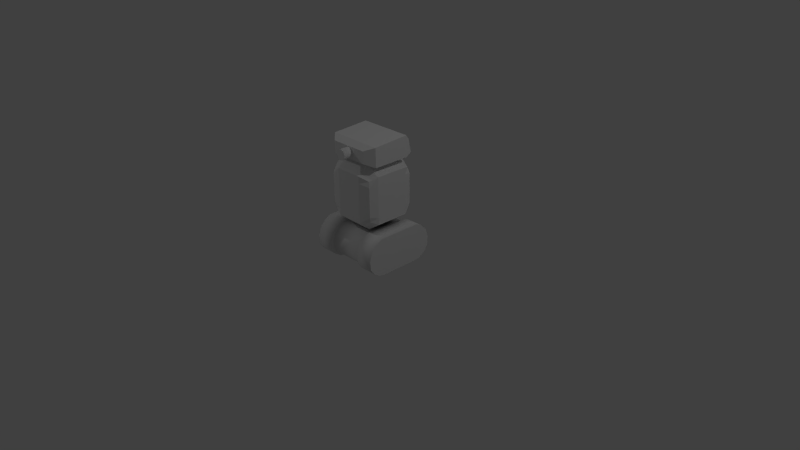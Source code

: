 # Source: botA01.blend  (saved by Blender 2.69.0; exported with 4.5.12 LTS)
import bpy
from mathutils import Matrix  # noqa: F401  (used for matrix-valued properties, if any)

bpy.ops.wm.read_factory_settings(use_empty=True)
scene = bpy.context.scene
scene.name = 'Scene'

# ---- collections
col_collection_1 = bpy.data.collections.new('Collection 1'); scene.collection.children.link(col_collection_1)

# ---- world
world_world = bpy.data.worlds.new('World'); scene.world = world_world
world_world.color = (0.05088, 0.05088, 0.05088)
world_world.use_sun_shadow = False
world_world.sun_shadow_jitter_overblur = 0.0
world_world.cycles.sampling_method = 'MANUAL'
world_world.cycles.sample_map_resolution = 256

# ---- cameras
cam_camera = bpy.data.cameras.new('Camera')
cam_camera.clip_end = 100.0
cam_camera.lens = 35.0
cam_camera.sensor_width = 32.0
cam_camera.sensor_height = 18.0
cam_camera.ortho_scale = 7.314
cam_camera.dof.focus_distance = 0.0
cam_camera.dof.aperture_fstop = 128.0

# ---- lights
light_lamp_002 = bpy.data.lights.new('Lamp.002', 'POINT')
light_lamp_002.transmission_factor = 0.0
light_lamp_002.cutoff_distance = 30.0
light_lamp_002.energy = 100.0
light_lamp_002.shadow_buffer_clip_start = 1.001
light_lamp_002.shadow_soft_size = 0.1
light_lamp_002.shadow_maximum_resolution = 0.006
light_lamp_002.use_absolute_resolution = True
light_lamp_002.cycles.use_multiple_importance_sampling = False
light_lamp_001 = bpy.data.lights.new('Lamp.001', 'POINT')
light_lamp_001.transmission_factor = 0.0
light_lamp_001.cutoff_distance = 30.0
light_lamp_001.energy = 100.0
light_lamp_001.shadow_buffer_clip_start = 1.001
light_lamp_001.shadow_soft_size = 0.1
light_lamp_001.shadow_maximum_resolution = 0.006
light_lamp_001.use_absolute_resolution = True
light_lamp_001.cycles.use_multiple_importance_sampling = False
light_lamp = bpy.data.lights.new('Lamp', 'POINT')
light_lamp.transmission_factor = 0.0
light_lamp.cutoff_distance = 30.0
light_lamp.energy = 100.0
light_lamp.shadow_buffer_clip_start = 1.001
light_lamp.shadow_soft_size = 0.1
light_lamp.shadow_maximum_resolution = 0.006
light_lamp.use_absolute_resolution = True
light_lamp.cycles.use_multiple_importance_sampling = False

# ---- meshes
me_cube_004 = bpy.data.meshes.new('Cube.004')
me_cube_004.from_pydata([(0.006691, 0.1953, 0.4707), (-0.006593, 0.1954, 0.4707), (-0.01962, 0.1928, 0.4707), (-0.0319, 0.1877, 0.4707), (-0.04295, 0.1803, 0.4707), (-0.05235, 0.1709, 0.4707), (-0.05974, 0.1599, 0.4707), (-0.06483, 0.1476, 0.4707), (-0.06743, 0.1346, 0.4707), (-0.06744, 0.1213, 0.4707), (-0.06486, 0.1083, 0.4707), (-0.05978, 0.09602, 0.4707), (-0.05241, 0.08497, 0.4707), (-0.04303, 0.07557, 0.4707), (-0.03199, 0.06818, 0.4707), (-0.01972, 0.06309, 0.4707), (-0.006691, 0.06048, 0.4707), (0.006593, 0.06048, 0.4707), (0.01962, 0.06306, 0.4707), (0.0319, 0.06813, 0.4707), (0.04295, 0.0755, 0.4707), (0.05235, 0.08489, 0.4707), (0.05974, 0.09593, 0.4707), (0.06483, 0.1082, 0.4707), (0.06743, 0.1212, 0.4707), (0.06744, 0.1345, 0.4707), (0.06486, 0.1475, 0.4707), (0.05978, 0.1598, 0.4707), (0.05241, 0.1709, 0.4707), (0.04303, 0.1803, 0.4707), (0.03199, 0.1877, 0.4707), (0.01972, 0.1927, 0.4707), (0.006691, 0.1953, 0.3482), (-0.006593, 0.1954, 0.3482), (-0.01962, 0.1928, 0.3482), (-0.0319, 0.1877, 0.3482), (-0.04295, 0.1803, 0.3482), (-0.05235, 0.1709, 0.3482), (-0.05974, 0.1599, 0.3482), (-0.06483, 0.1476, 0.3482), (-0.06743, 0.1346, 0.3482), (-0.06744, 0.1213, 0.3482), (-0.06486, 0.1083, 0.3482), (-0.05978, 0.09602, 0.3482), (-0.05241, 0.08497, 0.3482), (-0.04303, 0.07557, 0.3482), (-0.03199, 0.06818, 0.3482), (-0.01972, 0.06309, 0.3482), (-0.006691, 0.06048, 0.3482), (0.006593, 0.06048, 0.3482), (0.01962, 0.06306, 0.3482), (0.0319, 0.06813, 0.3482), (0.04295, 0.0755, 0.3482), (0.05235, 0.08489, 0.3482), (0.05974, 0.09593, 0.3482), (0.06483, 0.1082, 0.3482), (0.06743, 0.1212, 0.3482), (0.06744, 0.1345, 0.3482), (0.06486, 0.1475, 0.3482), (0.05978, 0.1598, 0.3482), (0.05241, 0.1709, 0.3482), (0.04303, 0.1803, 0.3482), (0.03199, 0.1877, 0.3482), (0.01972, 0.1927, 0.3482), (-0.2572, 0.04728, 0.3482), (-0.3675, 0.04838, -0.3203), (0.3675, 0.04838, -0.3203), (0.2572, 0.04728, 0.3482), (-0.2572, 0.2086, 0.3482), (-0.3675, 0.2305, -0.2804), (0.3675, 0.2305, -0.2804), (0.2572, 0.2086, 0.3482), (-0.3675, 0.2559, 0.2475), (-0.3675, 0.2812, -0.2475), (-0.3675, -3.913e-08, -0.2475), (-0.3675, 2.775e-07, 0.2475), (0.3675, 0.2812, -0.2475), (0.3675, 0.2559, 0.2475), (0.3675, 2.775e-07, 0.2475), (0.3675, -3.913e-08, -0.2475)], [], [(24, 56, 57, 25), (2, 34, 35, 3), (13, 45, 46, 14), (22, 54, 55, 23), (0, 32, 33, 1), (11, 43, 44, 12), (31, 63, 32, 0), (20, 52, 53, 21), (9, 41, 42, 10), (29, 61, 62, 30), (18, 50, 51, 19), (7, 39, 40, 8), (27, 59, 60, 28), (16, 48, 49, 17), (5, 37, 38, 6), (25, 57, 58, 26), (3, 35, 36, 4), (14, 46, 47, 15), (23, 55, 56, 24), (1, 33, 34, 2), (12, 44, 45, 13), (21, 53, 54, 22), (10, 42, 43, 11), (30, 62, 63, 31), (19, 51, 52, 20), (8, 40, 41, 9), (28, 60, 61, 29), (17, 49, 50, 18), (6, 38, 39, 7), (26, 58, 59, 27), (4, 36, 37, 5), (15, 47, 48, 16), (1, 0, 31, 2), (2, 31, 30, 3), (3, 30, 29, 4), (4, 29, 28, 5), (5, 28, 27, 6), (6, 27, 26, 7), (7, 26, 25, 8), (8, 25, 24, 9), (9, 24, 23, 10), (10, 23, 22, 11), (11, 22, 21, 12), (12, 21, 20, 13), (13, 20, 19, 14), (14, 19, 18, 15), (15, 18, 17, 16), (73, 69, 65, 74), (69, 70, 66, 65), (77, 71, 67, 78), (71, 68, 64, 67), (74, 65, 66, 79), (76, 70, 69, 73), (68, 72, 75, 64), (72, 73, 74, 75), (70, 76, 79, 66), (76, 77, 78, 79), (64, 75, 78, 67), (75, 74, 79, 78), (71, 77, 72, 68), (77, 76, 73, 72)])
me_cube_004.polygons.foreach_set('use_smooth', [1, 1, 1, 1, 1, 1, 1, 1, 1, 1, 1, 1, 1, 1, 1, 1, 1, 1, 1, 1, 1, 1, 1, 1, 1, 1, 1, 1, 1, 1, 1, 1, 0, 0, 0, 0, 0, 0, 0, 0, 0, 0, 0, 0, 0, 0, 0, 0, 0, 0, 0, 0, 0, 0, 0, 0, 0, 0, 0, 0, 0])
me_cube_004.use_remesh_preserve_volume = False
me_cube_004.use_remesh_preserve_attributes = False
me_cube_004.use_mirror_vertex_groups = False
me_cube_004.update()
me_cube_002 = bpy.data.meshes.new('Cube.002')
me_cube_002.from_pydata([(-0.3142, 0.1703, 0.3142), (-0.3142, 0.1703, -0.3142), (0.3142, 0.1703, -0.3142), (0.3142, 0.1703, 0.3142), (-0.3142, 0.7047, 0.3142), (-0.3142, 0.7047, -0.3142), (0.3142, 0.7047, -0.3142), (0.3142, 0.7047, 0.3142), (-0.3675, 0.75, 0.2205), (-0.3675, 0.75, 0.0735), (-0.3675, 0.75, -0.0735), (-0.3675, 0.75, -0.2205), (-0.3675, 0.125, -0.2205), (-0.3675, 0.125, -0.0735), (-0.3675, 0.125, 0.0735), (-0.3675, 0.125, 0.2205), (0.3675, 0.75, -0.2205), (0.3675, 0.75, -0.0735), (0.3675, 0.75, 0.0735), (0.3675, 0.75, 0.2205), (0.3675, 0.125, 0.2205), (0.3675, 0.125, 0.0735), (0.3675, 0.125, -0.0735), (0.3675, 0.125, -0.2205), (-0.3307, 0.2406, 0.3307), (-0.3307, 0.4375, 0.3307), (-0.3307, 0.6344, 0.3307), (-0.3307, 0.6344, -0.3308), (-0.3307, 0.4375, -0.3308), (-0.3307, 0.2406, -0.3308), (0.3307, 0.6344, -0.3308), (0.3307, 0.4375, -0.3308), (0.3307, 0.2406, -0.3308), (0.3307, 0.6344, 0.3307), (0.3307, 0.4375, 0.3307), (0.3307, 0.2406, 0.3307), (-0.3675, 0.6563, 0.2205), (-0.3675, 0.4375, 0.2205), (-0.3675, 0.2188, 0.2205), (-0.3675, 0.6563, 0.0735), (-0.3675, 0.4375, 0.0735), (-0.3675, 0.2188, 0.0735), (-0.3675, 0.6562, -0.0735), (-0.3675, 0.4375, -0.0735), (-0.3675, 0.2187, -0.0735), (-0.3675, 0.6562, -0.2205), (-0.3675, 0.4375, -0.2205), (-0.3675, 0.2187, -0.2205), (0.3675, 0.6562, -0.2205), (0.3675, 0.4375, -0.2205), (0.3675, 0.2187, -0.2205), (0.3675, 0.6562, -0.0735), (0.3675, 0.4375, -0.0735), (0.3675, 0.2187, -0.0735), (0.3675, 0.6563, 0.0735), (0.3675, 0.4375, 0.0735), (0.3675, 0.2188, 0.0735), (0.3675, 0.6563, 0.2205), (0.3675, 0.4375, 0.2205), (0.3675, 0.2188, 0.2205), (-0.1838, 0.75, -0.3675), (0.0, 0.75, -0.3675), (0.1838, 0.75, -0.3675), (0.1838, 0.125, -0.3675), (0.0, 0.125, -0.3675), (-0.1838, 0.125, -0.3675), (0.1838, 0.75, 0.3675), (0.0, 0.75, 0.3675), (-0.1838, 0.75, 0.3675), (-0.1838, 0.125, 0.3675), (0.0, 0.125, 0.3675), (0.1838, 0.125, 0.3675), (-0.1838, 1.411e-07, 0.2205), (0.0, 1.411e-07, 0.2205), (0.1838, 1.411e-07, 0.2205), (-0.1838, 4.702e-08, 0.0735), (0.0, 4.702e-08, 0.0735), (0.1838, 4.702e-08, 0.0735), (-0.1838, -4.702e-08, -0.0735), (0.0, -4.702e-08, -0.0735), (0.1838, -4.702e-08, -0.0735), (-0.1838, -1.411e-07, -0.2205), (0.0, -1.411e-07, -0.2205), (0.1838, -1.411e-07, -0.2205), (0.1838, 0.875, 0.2205), (0.0, 0.875, 0.2205), (-0.1838, 0.875, 0.2205), (0.1838, 0.875, 0.0735), (0.0, 0.875, 0.0735), (-0.1838, 0.875, 0.0735), (0.1838, 0.875, -0.0735), (0.0, 0.875, -0.0735), (-0.1838, 0.875, -0.0735), (0.1838, 0.875, -0.2205), (0.0, 0.875, -0.2205), (-0.1838, 0.875, -0.2205), (0.1838, 0.6562, -0.3675), (0.0, 0.6562, -0.3675), (-0.1838, 0.6562, -0.3675), (0.1838, 0.4375, -0.3675), (0.0, 0.4375, -0.3675), (-0.1838, 0.4375, -0.3675), (0.1838, 0.2187, -0.3675), (0.0, 0.2187, -0.3675), (-0.1838, 0.2187, -0.3675), (-0.1838, 0.6563, 0.3675), (0.0, 0.6563, 0.3675), (0.1838, 0.6563, 0.3675), (-0.1838, 0.4375, 0.3675), (0.0, 0.4375, 0.3675), (0.1838, 0.4375, 0.3675), (-0.1838, 0.2188, 0.3675), (0.0, 0.2188, 0.3675), (0.1838, 0.2188, 0.3675)], [], [(47, 29, 1, 12), (102, 32, 2, 63), (59, 35, 3, 20), (111, 24, 0, 69), (83, 63, 2, 23), (95, 60, 5, 11), (24, 38, 15, 0), (38, 41, 14, 15), (41, 44, 13, 14), (44, 47, 12, 13), (32, 50, 23, 2), (50, 53, 22, 23), (53, 56, 21, 22), (56, 59, 20, 21), (71, 74, 20, 3), (74, 77, 21, 20), (77, 80, 22, 21), (80, 83, 23, 22), (68, 86, 8, 4), (86, 89, 9, 8), (89, 92, 10, 9), (92, 95, 11, 10), (11, 5, 27, 45), (45, 27, 28, 46), (46, 28, 29, 47), (62, 6, 30, 96), (96, 30, 31, 99), (99, 31, 32, 102), (19, 7, 33, 57), (57, 33, 34, 58), (58, 34, 35, 59), (68, 4, 26, 105), (105, 26, 25, 108), (108, 25, 24, 111), (4, 8, 36, 26), (26, 36, 37, 25), (25, 37, 38, 24), (8, 9, 39, 36), (36, 39, 40, 37), (37, 40, 41, 38), (9, 10, 42, 39), (39, 42, 43, 40), (40, 43, 44, 41), (10, 11, 45, 42), (42, 45, 46, 43), (43, 46, 47, 44), (6, 16, 48, 30), (30, 48, 49, 31), (31, 49, 50, 32), (16, 17, 51, 48), (48, 51, 52, 49), (49, 52, 53, 50), (17, 18, 54, 51), (51, 54, 55, 52), (52, 55, 56, 53), (18, 19, 57, 54), (54, 57, 58, 55), (55, 58, 59, 56), (29, 104, 65, 1), (104, 103, 64, 65), (103, 102, 63, 64), (35, 113, 71, 3), (113, 112, 70, 71), (112, 111, 69, 70), (12, 1, 65, 81), (81, 65, 64, 82), (82, 64, 63, 83), (16, 6, 62, 93), (93, 62, 61, 94), (94, 61, 60, 95), (0, 15, 72, 69), (69, 72, 73, 70), (70, 73, 74, 71), (15, 14, 75, 72), (72, 75, 76, 73), (73, 76, 77, 74), (14, 13, 78, 75), (75, 78, 79, 76), (76, 79, 80, 77), (13, 12, 81, 78), (78, 81, 82, 79), (79, 82, 83, 80), (7, 19, 84, 66), (66, 84, 85, 67), (67, 85, 86, 68), (19, 18, 87, 84), (84, 87, 88, 85), (85, 88, 89, 86), (18, 17, 90, 87), (87, 90, 91, 88), (88, 91, 92, 89), (17, 16, 93, 90), (90, 93, 94, 91), (91, 94, 95, 92), (5, 60, 98, 27), (60, 61, 97, 98), (61, 62, 96, 97), (27, 98, 101, 28), (98, 97, 100, 101), (97, 96, 99, 100), (28, 101, 104, 29), (101, 100, 103, 104), (100, 99, 102, 103), (7, 66, 107, 33), (66, 67, 106, 107), (67, 68, 105, 106), (33, 107, 110, 34), (107, 106, 109, 110), (106, 105, 108, 109), (34, 110, 113, 35), (110, 109, 112, 113), (109, 108, 111, 112)])
me_cube_002.use_remesh_preserve_volume = False
me_cube_002.use_remesh_preserve_attributes = False
me_cube_002.use_mirror_vertex_groups = False
me_cube_002.update()
me_cube_001 = bpy.data.meshes.new('Cube.001')
me_cube_001.from_pydata([(-0.49, -1.893e-07, -0.2959), (-0.49, -0.0441, -0.3775), (-0.49, -0.1279, -0.4569), (-0.49, -0.2337, -0.4878), (-0.49, -0.3506, -0.4812), (-0.49, -0.4278, -0.4305), (-0.49, -0.4829, -0.3467), (-0.49, -0.5, -0.2607), (-0.49, 1.873e-07, 0.2928), (-0.49, -0.0441, 0.3744), (-0.49, -0.1279, 0.4538), (-0.49, -0.2337, 0.4847), (-0.49, -0.3506, 0.478), (-0.49, -0.4278, 0.4273), (-0.49, -0.4829, 0.3435), (-0.49, -0.5, 0.2575), (-0.49, -0.5, 0.2575), (0.49, -1.893e-07, -0.2959), (0.49, -0.0441, -0.3775), (0.49, -0.1279, -0.4569), (0.49, -0.2337, -0.4878), (0.49, -0.3506, -0.4812), (0.49, -0.4278, -0.4305), (0.49, -0.4829, -0.3467), (0.49, -0.5, -0.2607), (0.49, 1.873e-07, 0.2928), (0.49, -0.0441, 0.3744), (0.49, -0.1279, 0.4538), (0.49, -0.2337, 0.4847), (0.49, -0.3506, 0.478), (0.49, -0.4278, 0.4273), (0.49, -0.4829, 0.3435), (0.49, -0.5, 0.2575), (0.49, -0.5, 0.2575), (-0.49, -0.5, -0.2266), (-0.49, -1.449e-07, -0.2266), (0.49, -1.449e-07, -0.2266), (0.49, -0.5, -0.2266), (0.49, -0.2337, -0.2266), (0.49, -0.0441, -0.2266), (0.49, -0.4829, -0.2266), (0.49, -0.4278, -0.2266), (0.49, -0.1279, -0.2266), (0.49, -0.3506, -0.2266), (-0.49, -0.4829, -0.2266), (-0.49, -0.2337, -0.2266), (-0.49, -0.3506, -0.2266), (-0.49, -0.4278, -0.2266), (-0.49, -0.0441, -0.2266), (-0.49, -0.1279, -0.2266), (-0.49, -0.0441, 0.225), (-0.49, -0.1279, 0.225), (-0.49, -0.5, 0.225), (-0.49, 1.439e-07, 0.225), (0.49, 1.439e-07, 0.225), (0.49, -0.5, 0.225), (0.49, -0.2337, 0.225), (0.49, -0.0441, 0.225), (0.49, -0.4829, 0.225), (0.49, -0.4278, 0.225), (0.49, -0.1279, 0.225), (0.49, -0.3506, 0.225), (-0.49, -0.4829, 0.225), (-0.49, -0.2337, 0.225), (-0.49, -0.3506, 0.225), (-0.49, -0.4278, 0.225), (0.2463, -1.893e-07, -0.2959), (-0.2475, -0.02778, -0.2653), (-0.2475, -1.893e-07, -0.2959), (-0.2475, 1.873e-07, 0.2928), (-0.2475, -0.02778, 0.2646), (0.2463, 1.873e-07, 0.2928), (-0.2475, -0.5, -0.2607), (-0.2475, -0.4778, -0.2335), (0.2463, -0.5, -0.2607), (0.2463, -0.4829, -0.3467), (-0.2475, -0.4624, -0.3109), (-0.2475, -0.4829, -0.3467), (-0.2475, -0.4278, -0.4305), (-0.2475, -0.4128, -0.3863), (0.2463, -0.4278, -0.4305), (0.2463, -0.3506, -0.4812), (-0.2475, -0.3433, -0.432), (-0.2475, -0.3506, -0.4812), (-0.2475, -0.2337, -0.4878), (-0.2475, -0.2382, -0.4379), (0.2463, -0.2337, -0.4878), (0.2463, -0.5, 0.2575), (-0.2475, -0.4778, 0.2329), (-0.2475, -0.5, 0.2575), (-0.2475, -0.4829, 0.3435), (-0.2475, -0.4624, 0.3103), (0.2463, -0.4829, 0.3435), (0.2463, -0.1279, -0.4569), (-0.2475, -0.1429, -0.4101), (-0.2475, -0.1279, -0.4569), (-0.2475, -0.0441, -0.3775), (-0.2475, -0.06747, -0.3387), (0.2463, -0.0441, -0.3775), (0.2463, -0.4278, 0.4273), (-0.2475, -0.4128, 0.3857), (-0.2475, -0.4278, 0.4273), (-0.2475, -0.3506, 0.478), (-0.2475, -0.3433, 0.4313), (0.2463, -0.3506, 0.478), (0.2463, -0.2337, 0.4847), (-0.2475, -0.2382, 0.4373), (-0.2475, -0.2337, 0.4847), (-0.2475, -0.1279, 0.4538), (-0.2475, -0.1429, 0.4095), (0.2463, -0.1279, 0.4538), (0.2463, -0.0441, 0.3744), (-0.2475, -0.06747, 0.3381), (-0.2475, -0.0441, 0.3744), (-0.2475, -0.5, 0.2575), (-0.2475, -0.4778, 0.2329), (0.2463, -0.5, 0.2575), (-0.2475, -1.449e-07, -0.2266), (-0.2475, -0.02778, -0.2028), (0.2463, -1.449e-07, -0.2266), (-0.2475, -0.5, -0.2266), (-0.2475, -0.4778, -0.2028), (0.2463, -0.5, -0.2266), (-0.2475, 1.439e-07, 0.225), (-0.2475, -0.02778, 0.2036), (0.2463, 1.439e-07, 0.225), (-0.2475, -0.5, 0.225), (-0.2475, -0.4778, 0.2036), (0.2463, -0.5, 0.225), (0.2463, -0.02778, -0.2653), (0.2463, -0.02778, 0.2646), (0.2463, -0.4778, -0.2335), (0.2463, -0.4624, -0.3109), (0.2463, -0.4128, -0.3863), (0.2463, -0.3433, -0.432), (0.2463, -0.2382, -0.4379), (0.2463, -0.4778, 0.2329), (0.2463, -0.4624, 0.3103), (0.2463, -0.1429, -0.4101), (0.2463, -0.06747, -0.3387), (0.2463, -0.4128, 0.3857), (0.2463, -0.3433, 0.4313), (0.2463, -0.2382, 0.4373), (0.2463, -0.1429, 0.4095), (0.2463, -0.06747, 0.3381), (0.2463, -0.4778, 0.2329), (0.2463, -0.02778, -0.2028), (0.2463, -0.4778, -0.2028), (0.2463, -0.02778, 0.2036), (0.2463, -0.4778, 0.2036)], [], [(125, 71, 25, 54), (75, 80, 22, 23), (81, 86, 20, 21), (87, 32, 31, 92), (93, 98, 18, 19), (99, 30, 29, 104), (105, 28, 27, 110), (111, 26, 25, 71), (128, 55, 33, 116), (74, 75, 23, 24), (80, 81, 21, 22), (116, 33, 32, 87), (86, 93, 19, 20), (92, 31, 30, 99), (98, 66, 17, 18), (104, 29, 28, 105), (110, 27, 26, 111), (56, 28, 29, 61), (61, 29, 30, 59), (54, 25, 26, 57), (58, 31, 33, 55), (59, 30, 31, 58), (57, 26, 27, 60), (60, 27, 28, 56), (49, 2, 3, 45), (45, 3, 4, 46), (46, 4, 5, 47), (47, 5, 6, 44), (35, 0, 1, 48), (44, 6, 7, 34), (48, 1, 2, 49), (66, 119, 36, 17), (74, 24, 37, 122), (20, 38, 43, 21), (21, 43, 41, 22), (17, 36, 39, 18), (23, 40, 37, 24), (22, 41, 40, 23), (18, 39, 42, 19), (19, 42, 38, 20), (51, 49, 45, 63), (63, 45, 46, 64), (64, 46, 47, 65), (65, 47, 44, 62), (53, 35, 48, 50), (62, 44, 34, 52), (50, 48, 49, 51), (119, 125, 54, 36), (122, 37, 55, 128), (38, 56, 61, 43), (43, 61, 59, 41), (36, 54, 57, 39), (40, 58, 55, 37), (41, 59, 58, 40), (39, 57, 60, 42), (42, 60, 56, 38), (10, 51, 63, 11), (11, 63, 64, 12), (12, 64, 65, 13), (13, 65, 62, 14), (8, 53, 50, 9), (14, 62, 52, 16), (9, 50, 51, 10), (53, 8, 69, 123), (123, 69, 70, 124), (148, 130, 71, 125), (6, 5, 78, 77), (77, 78, 79, 76), (132, 133, 80, 75), (4, 3, 84, 83), (83, 84, 85, 82), (134, 135, 86, 81), (15, 89, 90, 14), (89, 88, 91, 90), (136, 87, 92, 137), (2, 1, 96, 95), (95, 96, 97, 94), (138, 139, 98, 93), (13, 101, 102, 12), (101, 100, 103, 102), (140, 99, 104, 141), (11, 107, 108, 10), (107, 106, 109, 108), (142, 105, 110, 143), (9, 113, 69, 8), (113, 112, 70, 69), (144, 111, 71, 130), (52, 126, 114, 16), (126, 127, 115, 114), (149, 128, 116, 145), (7, 6, 77, 72), (72, 77, 76, 73), (131, 132, 75, 74), (5, 4, 83, 78), (78, 83, 82, 79), (133, 134, 81, 80), (16, 114, 89, 15), (114, 115, 88, 89), (145, 116, 87, 136), (3, 2, 95, 84), (84, 95, 94, 85), (135, 138, 93, 86), (14, 90, 101, 13), (90, 91, 100, 101), (137, 92, 99, 140), (1, 0, 68, 96), (96, 68, 67, 97), (139, 129, 66, 98), (12, 102, 107, 11), (102, 103, 106, 107), (141, 104, 105, 142), (10, 108, 113, 9), (108, 109, 112, 113), (143, 110, 111, 144), (0, 35, 117, 68), (68, 117, 118, 67), (129, 146, 119, 66), (7, 72, 120, 34), (72, 73, 121, 120), (131, 74, 122, 147), (35, 53, 123, 117), (117, 123, 124, 118), (146, 148, 125, 119), (34, 120, 126, 52), (120, 121, 127, 126), (147, 122, 128, 149), (124, 70, 130, 148), (76, 79, 133, 132), (82, 85, 135, 134), (88, 136, 137, 91), (94, 97, 139, 138), (100, 140, 141, 103), (106, 142, 143, 109), (112, 144, 130, 70), (127, 149, 145, 115), (73, 76, 132, 131), (79, 82, 134, 133), (115, 145, 136, 88), (85, 94, 138, 135), (91, 137, 140, 100), (97, 67, 129, 139), (103, 141, 142, 106), (109, 143, 144, 112), (67, 118, 146, 129), (73, 131, 147, 121), (118, 124, 148, 146), (121, 147, 149, 127)])
me_cube_001.polygons.foreach_set('use_smooth', [1, 1, 1, 1, 1, 1, 1, 1, 1, 1, 1, 1, 1, 1, 1, 1, 1, 0, 0, 0, 0, 0, 0, 0, 0, 0, 0, 0, 0, 0, 0, 1, 1, 0, 0, 0, 0, 0, 0, 0, 0, 0, 0, 0, 0, 0, 0, 1, 1, 0, 0, 0, 0, 0, 0, 0, 0, 0, 0, 0, 0, 0, 0, 1, 0, 0, 1, 0, 0, 1, 0, 0, 1, 0, 0, 1, 0, 0, 1, 0, 0, 1, 0, 0, 1, 0, 0, 1, 0, 0, 1, 0, 0, 1, 0, 0, 1, 1, 1, 1, 0, 0, 1, 0, 0, 1, 0, 0, 1, 0, 0, 1, 0, 0, 1, 0, 0, 1, 0, 0, 1, 0, 0, 1, 0, 0, 1, 1, 1, 1, 1, 1, 1, 1, 1, 1, 1, 1, 1, 1, 1, 1, 1, 1, 1, 1, 1])
me_cube_001.use_remesh_preserve_volume = False
me_cube_001.use_remesh_preserve_attributes = False
me_cube_001.use_mirror_vertex_groups = False
me_cube_001.update()

# ---- objects
ob_bota_head = bpy.data.objects.new('botA_Head', me_cube_004)
ob_bota_body = bpy.data.objects.new('botA_Body', me_cube_002)
ob_bota_drive = bpy.data.objects.new('botA_Drive', me_cube_001)
ob_lamp_002 = bpy.data.objects.new('Lamp.002', light_lamp_002)
ob_lamp_001 = bpy.data.objects.new('Lamp.001', light_lamp_001)
ob_lamp = bpy.data.objects.new('Lamp', light_lamp)
ob_camera = bpy.data.objects.new('Camera', cam_camera)

# ---- transforms, parenting, visibility, modifiers, constraints
ob_bota_head.location = (0.0, 0.0, 1.375)
ob_bota_head.rotation_euler = (1.571, 0.0, 0.0)
ob_bota_head.lineart.crease_threshold = 0.0
ob_bota_body.location = (0.0, 0.0, 0.5)
ob_bota_body.rotation_euler = (1.571, 0.0, 0.0)
ob_bota_body.lineart.crease_threshold = 0.0
ob_bota_drive.location = (0.0, 0.0, 0.5)
ob_bota_drive.rotation_euler = (1.571, 0.0, 0.0)
ob_bota_drive.lineart.crease_threshold = 0.0
ob_lamp_002.location = (-8.723, 10.69, 5.904)
ob_lamp_002.rotation_euler = (0.6503, 0.05522, 1.866)
ob_lamp_002.lock_rotations_4d = False
ob_lamp_002.empty_display_type = 'ARROWS'
ob_lamp_002.color = (0.0, 0.0, 0.0, 0.0)
ob_lamp_002.hide_viewport = True
ob_lamp_002.lineart.crease_threshold = 0.0
ob_lamp_001.location = (-5.894, -4.294, 5.904)
ob_lamp_001.rotation_euler = (0.6503, 0.05522, 1.866)
ob_lamp_001.lock_rotations_4d = False
ob_lamp_001.empty_display_type = 'ARROWS'
ob_lamp_001.color = (0.0, 0.0, 0.0, 0.0)
ob_lamp_001.hide_viewport = True
ob_lamp_001.lineart.crease_threshold = 0.0
ob_lamp.location = (4.076, 1.005, 5.904)
ob_lamp.rotation_euler = (0.6503, 0.05522, 1.866)
ob_lamp.lock_rotations_4d = False
ob_lamp.empty_display_type = 'ARROWS'
ob_lamp.color = (0.0, 0.0, 0.0, 0.0)
ob_lamp.hide_viewport = True
ob_lamp.lineart.crease_threshold = 0.0
ob_camera.location = (7.481, -6.508, 5.344)
ob_camera.rotation_euler = (1.109, 0.01082, 0.8149)
ob_camera.lock_rotations_4d = False
ob_camera.empty_display_type = 'ARROWS'
ob_camera.color = (0.0, 0.0, 0.0, 0.0)
ob_camera.hide_viewport = True
ob_camera.display_type = 'WIRE'
ob_camera.lineart.crease_threshold = 0.0

# ---- collection membership
col_collection_1.objects.link(ob_bota_head)
col_collection_1.objects.link(ob_bota_body)
col_collection_1.objects.link(ob_bota_drive)
col_collection_1.objects.link(ob_lamp_002)
col_collection_1.objects.link(ob_lamp_001)
col_collection_1.objects.link(ob_lamp)
col_collection_1.objects.link(ob_camera)

# ---- scene / render settings (as saved in the file)
scene.camera = ob_camera
scene.frame_start = 1; scene.frame_end = 250; scene.frame_set(0)
scene.render.engine = 'BLENDER_EEVEE_NEXT'
scene.render.image_settings.compression = 90
scene.render.resolution_percentage = 50
scene.render.dither_intensity = 0.0
scene.cycles.use_denoising = False
scene.cycles.samples = 10
scene.cycles.sampling_pattern = 'TABULATED_SOBOL'
scene.cycles.light_sampling_threshold = 0.0
scene.cycles.use_adaptive_sampling = False
scene.cycles.use_light_tree = False
scene.cycles.blur_glossy = 0.0
scene.cycles.volume_bounces = 1
scene.cycles.pixel_filter_type = 'GAUSSIAN'
scene.cycles.sample_clamp_indirect = 0.0
scene.view_settings.view_transform = 'Standard'
bpy.context.view_layer.update()
